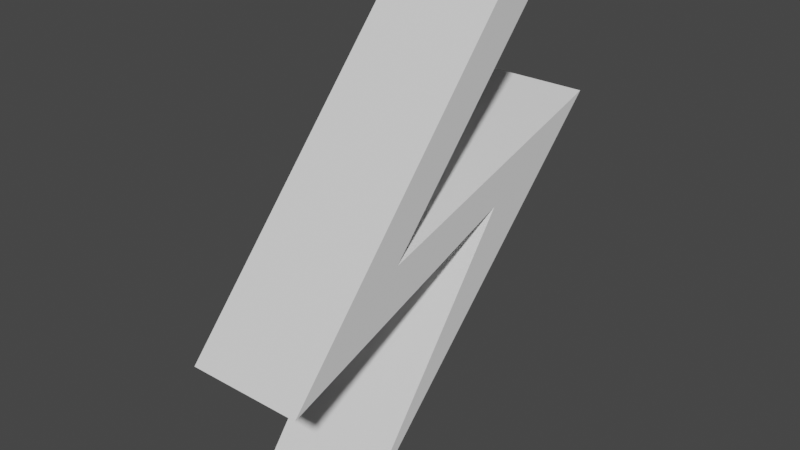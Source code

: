 # Source: Damage.blend  (saved by Blender 2.92.15; exported with 4.5.12 LTS)
import bpy
from mathutils import Matrix  # noqa: F401  (used for matrix-valued properties, if any)

bpy.ops.wm.read_factory_settings(use_empty=True)
scene = bpy.context.scene
scene.name = 'Scene'

# ---- collections
col_collection = bpy.data.collections.new('Collection'); scene.collection.children.link(col_collection)

# ---- world
world_world = bpy.data.worlds.new('World'); scene.world = world_world
world_world.use_nodes = True; world_world.node_tree.nodes.clear()
_N = world_world.node_tree.nodes; _L = world_world.node_tree.links
n0 = _N.new('ShaderNodeOutputWorld'); n0.name = 'World Output'; n0.location = (300, 300)
n1 = _N.new('ShaderNodeBackground'); n1.name = 'Background'; n1.location = (10, 300)
n1.inputs[0].default_value = (0.05088, 0.05088, 0.05088, 1.0)
_L.new(n1.outputs[0], n0.inputs[0])
n0.is_active_output = True
world_world.color = (0.05088, 0.05088, 0.05088)
world_world.use_sun_shadow = False
world_world.sun_shadow_jitter_overblur = 0.0

# ---- meshes
me_plane = bpy.data.meshes.new('Plane')
me_plane.from_pydata([(-0.125, 0.139, 0.4862), (-0.125, 0.4004, 0.1852), (-0.125, -0.1773, 0.0249), (-0.125, 0.2532, 0.484), (-0.125, -0.2871, -0.4803), (-0.125, 0.1127, 0.03149), (-0.125, -0.4409, -0.1552), (0.125, 0.139, 0.4862), (0.125, 0.4004, 0.1852), (0.125, -0.1773, 0.0249), (0.125, 0.2532, 0.484), (0.125, -0.2871, -0.4803), (0.125, 0.1127, 0.03149), (0.125, -0.4409, -0.1552)], [], [(2, 1, 4, 5, 6, 0, 3), (9, 10, 7, 13, 12, 11, 8), (6, 5, 12, 13), (2, 3, 10, 9), (4, 1, 8, 11), (0, 6, 13, 7), (3, 0, 7, 10), (1, 2, 9, 8), (5, 4, 11, 12)])
_uv = me_plane.uv_layers.new(name='UVMap')
_uv.uv.foreach_set('vector', [0.0, 0.0, 0.0, 0.0, 0.0, 0.0, 0.0, 0.0, 0.0, 0.0, 0.0, 0.0, 0.0, 0.0, 0.0, 0.0, 0.0, 0.0, 0.0, 0.0, 0.0, 0.0, 0.0, 0.0, 0.0, 0.0, 0.0, 0.0, 0.0, 0.0, 0.0, 0.0, 0.0, 0.0, 0.0, 0.0, 0.0, 0.0, 0.0, 0.0, 0.0, 0.0, 0.0, 0.0, 0.0, 0.0, 0.0, 0.0, 0.0, 0.0, 0.0, 0.0, 0.0, 0.0, 0.0, 0.0, 0.0, 0.0, 0.0, 0.0, 0.0, 0.0, 0.0, 0.0, 0.0, 0.0, 0.0, 0.0, 0.0, 0.0, 0.0, 0.0, 0.0, 0.0, 0.0, 0.0, 0.0, 0.0, 0.0, 0.0, 0.0, 0.0, 0.0, 0.0])
me_plane.use_remesh_fix_poles = True
me_plane.use_remesh_preserve_attributes = False
me_plane.use_mirror_vertex_groups = False
me_plane.update()

# ---- objects
ob_lightning = bpy.data.objects.new('Lightning', me_plane)

# ---- transforms, parenting, visibility, modifiers, constraints
ob_lightning.location = (0.0, 0.0, 0.0)
ob_lightning.lineart.crease_threshold = 0.0

# ---- collection membership
col_collection.objects.link(ob_lightning)

# ---- scene / render settings (as saved in the file)
scene.frame_start = 1; scene.frame_end = 250; scene.frame_set(1)
scene.render.engine = 'BLENDER_EEVEE_NEXT'
scene.cycles.use_denoising = False
scene.cycles.samples = 128
scene.cycles.sampling_pattern = 'TABULATED_SOBOL'
scene.cycles.use_adaptive_sampling = False
scene.cycles.use_light_tree = False
scene.view_settings.view_transform = 'Filmic'
bpy.context.view_layer.update()

# ---- added for rendering (the .blend has no active camera and no usable light): camera, sun
cam_auto = bpy.data.cameras.new('AutoCamera')
cam_auto.lens = 50.0
cam_auto.sensor_width = 36.0
cam_auto.clip_end = 1000.0
ob_auto_camera = bpy.data.objects.new('AutoCamera', cam_auto)
scene.collection.objects.link(ob_auto_camera)
ob_auto_camera.location = (1.20788, -1.4697, 0.969235)
ob_auto_camera.rotation_euler = (1.09748, -7.21219e-08, 0.694738)
scene.camera = ob_auto_camera
light_auto_sun = bpy.data.lights.new('AutoSun', 'SUN')
light_auto_sun.energy = 3.0
light_auto_sun.angle = 0.0523599
ob_auto_sun = bpy.data.objects.new('AutoSun', light_auto_sun)
scene.collection.objects.link(ob_auto_sun)
ob_auto_sun.rotation_euler = (0.872665, 0.174533, 0.523599)
bpy.context.view_layer.update()
